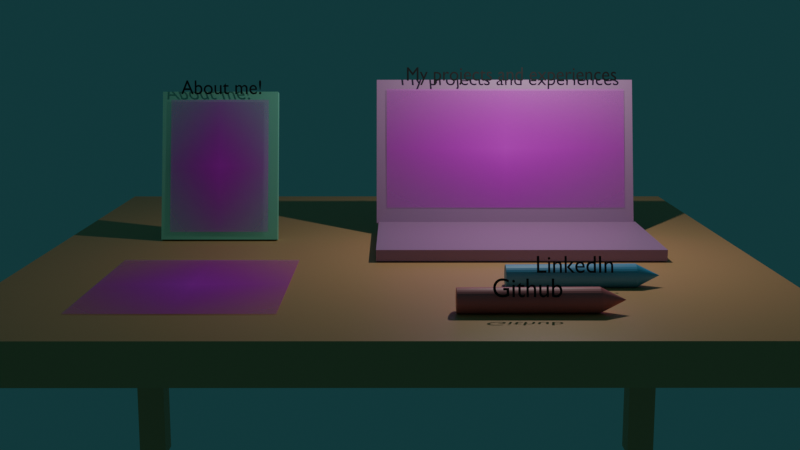 # Source: untitled.blend  (saved by Blender 4.2.66; exported with 4.5.12 LTS)
import bpy
from mathutils import Matrix  # noqa: F401  (used for matrix-valued properties, if any)

bpy.ops.wm.read_factory_settings(use_empty=True)
scene = bpy.context.scene
scene.name = 'Scene'

# ---- collections
col_collection = bpy.data.collections.new('Collection'); scene.collection.children.link(col_collection)

# ---- images (referenced by path relative to the original .blend; pixels are not part of the script)
import os
ASSET_DIR = os.environ.get("B2B_ASSET_DIR", "")  # directory of the original .blend (textures are referenced by path, not embedded)
HERE = os.path.dirname(os.path.abspath(__file__))  # packed textures are extracted next to this script under _unpacked/

def load_image(name, relpath, width, height, colorspace="sRGB"):
    """Load a texture the original file referenced (path relative to the .blend, or extracted next to this script)."""
    p = next((c for c in (os.path.join(HERE, relpath), os.path.join(ASSET_DIR, relpath)) if relpath and os.path.exists(c)), "")
    if p:
        img = bpy.data.images.load(p, check_existing=True)
        img.name = name
    else:  # same state as the original file: an image datablock whose file is absent (Cycles renders it pink)
        img = bpy.data.images.new(name, width, height)
        img.source = "FILE"
        img.filepath = "//" + (relpath or name)
    img.colorspace_settings.name = colorspace
    return img
img_profilepicture_jpg = load_image('profilePicture.jpg', 'profilePicture.jpg', 1024, 1024, 'sRGB')
img_emily_qin_microsoft_png = load_image('Emily_Qin_Microsoft.png', 'Emily_Qin_Microsoft.png', 1024, 1024, 'sRGB')
img_projectsss_png = load_image('projectsSS.png', 'projectsSS.png', 1024, 1024, 'sRGB')

# ---- materials (node trees are filled in below, after node groups)
mat_material = bpy.data.materials.new('Material')
mat_material.alpha_threshold = 0.0
mat_material.use_transparent_shadow = False
mat_material.roughness = 0.5
mat_material.line_color = (0.0, 0.0, 0.0, 1.0)
mat_material_008 = bpy.data.materials.new('Material.008')
mat_material_010 = bpy.data.materials.new('Material.010')
mat_material_011 = bpy.data.materials.new('Material.011')
mat_material_009 = bpy.data.materials.new('Material.009')
mat_material_012 = bpy.data.materials.new('Material.012')
mat_material_001 = bpy.data.materials.new('Material.001')
mat_material_003 = bpy.data.materials.new('Material.003')
mat_material_006 = bpy.data.materials.new('Material.006')
mat_material_007 = bpy.data.materials.new('Material.007')
mat_material_002 = bpy.data.materials.new('Material.002')
mat_material_004 = bpy.data.materials.new('Material.004')
mat_material_005 = bpy.data.materials.new('Material.005')
mat_material_013 = bpy.data.materials.new('Material.013')
mat_material_014 = bpy.data.materials.new('Material.014')
mat_profilepicture = bpy.data.materials.new('profilePicture')
mat_emily_qin_microsoft = bpy.data.materials.new('Emily_Qin_Microsoft')
mat_projectsss = bpy.data.materials.new('projectsSS')
mat_material_015 = bpy.data.materials.new('Material.015')

# ---- material node trees
mat_material.use_nodes = True; mat_material.node_tree.nodes.clear()
_N = mat_material.node_tree.nodes; _L = mat_material.node_tree.links
n0 = _N.new('ShaderNodeOutputMaterial'); n0.name = 'Material Output'; n0.location = (300, 300)
n1 = _N.new('ShaderNodeBsdfPrincipled'); n1.name = 'Principled BSDF'; n1.location = (10, 300)
n1.inputs[0].default_value = (0.7991, 0.4397, 0.2016, 1.0)
n1.inputs[3].default_value = 1.45
_L.new(n1.outputs[0], n0.inputs[0])
n0.is_active_output = True
mat_material_008.use_nodes = True; mat_material_008.node_tree.nodes.clear()
_N = mat_material_008.node_tree.nodes; _L = mat_material_008.node_tree.links
n0 = _N.new('ShaderNodeBsdfPrincipled'); n0.name = 'Principled BSDF'; n0.location = (10, 300)
n0.inputs[0].default_value = (0.7991, 0.4397, 0.2016, 1.0)
n1 = _N.new('ShaderNodeOutputMaterial'); n1.name = 'Material Output'; n1.location = (300, 300)
_L.new(n0.outputs[0], n1.inputs[0])
n1.is_active_output = True
mat_material_010.use_nodes = True; mat_material_010.node_tree.nodes.clear()
_N = mat_material_010.node_tree.nodes; _L = mat_material_010.node_tree.links
n0 = _N.new('ShaderNodeBsdfPrincipled'); n0.name = 'Principled BSDF'; n0.location = (10, 300)
n0.inputs[0].default_value = (0.7991, 0.4397, 0.2016, 1.0)
n1 = _N.new('ShaderNodeOutputMaterial'); n1.name = 'Material Output'; n1.location = (300, 300)
_L.new(n0.outputs[0], n1.inputs[0])
n1.is_active_output = True
mat_material_011.use_nodes = True; mat_material_011.node_tree.nodes.clear()
_N = mat_material_011.node_tree.nodes; _L = mat_material_011.node_tree.links
n0 = _N.new('ShaderNodeBsdfPrincipled'); n0.name = 'Principled BSDF'; n0.location = (10, 300)
n0.inputs[0].default_value = (0.7991, 0.4397, 0.2016, 1.0)
n1 = _N.new('ShaderNodeOutputMaterial'); n1.name = 'Material Output'; n1.location = (300, 300)
_L.new(n0.outputs[0], n1.inputs[0])
n1.is_active_output = True
mat_material_009.use_nodes = True; mat_material_009.node_tree.nodes.clear()
_N = mat_material_009.node_tree.nodes; _L = mat_material_009.node_tree.links
n0 = _N.new('ShaderNodeBsdfPrincipled'); n0.name = 'Principled BSDF'; n0.location = (10, 300)
n0.inputs[0].default_value = (0.7991, 0.4397, 0.2016, 1.0)
n1 = _N.new('ShaderNodeOutputMaterial'); n1.name = 'Material Output'; n1.location = (300, 300)
_L.new(n0.outputs[0], n1.inputs[0])
n1.is_active_output = True
mat_material_012.use_nodes = True; mat_material_012.node_tree.nodes.clear()
_N = mat_material_012.node_tree.nodes; _L = mat_material_012.node_tree.links
n0 = _N.new('ShaderNodeBsdfPrincipled'); n0.name = 'Principled BSDF'; n0.location = (10, 300)
n0.inputs[0].default_value = (0.7991, 0.4397, 0.2016, 1.0)
n1 = _N.new('ShaderNodeOutputMaterial'); n1.name = 'Material Output'; n1.location = (300, 300)
_L.new(n0.outputs[0], n1.inputs[0])
n1.is_active_output = True
mat_material_001.use_nodes = True; mat_material_001.node_tree.nodes.clear()
_N = mat_material_001.node_tree.nodes; _L = mat_material_001.node_tree.links
n0 = _N.new('ShaderNodeBsdfPrincipled'); n0.name = 'Principled BSDF'; n0.location = (10, 300)
n0.inputs[0].default_value = (0.552, 0.2831, 0.5089, 1.0)
n1 = _N.new('ShaderNodeOutputMaterial'); n1.name = 'Material Output'; n1.location = (300, 300)
_L.new(n0.outputs[0], n1.inputs[0])
n1.is_active_output = True
mat_material_003.use_nodes = True; mat_material_003.node_tree.nodes.clear()
_N = mat_material_003.node_tree.nodes; _L = mat_material_003.node_tree.links
n0 = _N.new('ShaderNodeBsdfPrincipled'); n0.name = 'Principled BSDF'; n0.location = (10, 300)
n0.inputs[0].default_value = (0.2891, 0.7993, 0.5614, 1.0)
n1 = _N.new('ShaderNodeOutputMaterial'); n1.name = 'Material Output'; n1.location = (300, 300)
_L.new(n0.outputs[0], n1.inputs[0])
n1.is_active_output = True
mat_material_006.use_nodes = True; mat_material_006.node_tree.nodes.clear()
_N = mat_material_006.node_tree.nodes; _L = mat_material_006.node_tree.links
n0 = _N.new('ShaderNodeBsdfPrincipled'); n0.name = 'Principled BSDF'; n0.location = (10, 300)
n0.inputs[0].default_value = (0.1484, 0.484, 0.8001, 1.0)
n1 = _N.new('ShaderNodeOutputMaterial'); n1.name = 'Material Output'; n1.location = (300, 300)
_L.new(n0.outputs[0], n1.inputs[0])
n1.is_active_output = True
mat_material_007.use_nodes = True; mat_material_007.node_tree.nodes.clear()
_N = mat_material_007.node_tree.nodes; _L = mat_material_007.node_tree.links
n0 = _N.new('ShaderNodeBsdfPrincipled'); n0.name = 'Principled BSDF'; n0.location = (10, 300)
n0.inputs[0].default_value = (0.8115, 0.1973, 0.2152, 1.0)
n1 = _N.new('ShaderNodeOutputMaterial'); n1.name = 'Material Output'; n1.location = (300, 300)
_L.new(n0.outputs[0], n1.inputs[0])
n1.is_active_output = True
mat_material_002.use_nodes = True; mat_material_002.node_tree.nodes.clear()
_N = mat_material_002.node_tree.nodes; _L = mat_material_002.node_tree.links
n0 = _N.new('ShaderNodeBsdfPrincipled'); n0.name = 'Principled BSDF'; n0.location = (10, 300)
n0.inputs[0].default_value = (0.2984, 0.2984, 0.2984, 1.0)
n1 = _N.new('ShaderNodeOutputMaterial'); n1.name = 'Material Output'; n1.location = (300, 300)
_L.new(n0.outputs[0], n1.inputs[0])
n1.is_active_output = True
mat_material_004.use_nodes = True; mat_material_004.node_tree.nodes.clear()
_N = mat_material_004.node_tree.nodes; _L = mat_material_004.node_tree.links
n0 = _N.new('ShaderNodeBsdfPrincipled'); n0.name = 'Principled BSDF'; n0.location = (10, 300)
n0.inputs[0].default_value = (0.002611, 0.002857, 0.002826, 1.0)
n1 = _N.new('ShaderNodeOutputMaterial'); n1.name = 'Material Output'; n1.location = (300, 300)
_L.new(n0.outputs[0], n1.inputs[0])
n1.is_active_output = True
mat_material_005.use_nodes = True; mat_material_005.node_tree.nodes.clear()
_N = mat_material_005.node_tree.nodes; _L = mat_material_005.node_tree.links
n0 = _N.new('ShaderNodeBsdfPrincipled'); n0.name = 'Principled BSDF'; n0.location = (10, 300)
n0.inputs[0].default_value = (0.001048, 0.001073, 0.001098, 1.0)
n1 = _N.new('ShaderNodeOutputMaterial'); n1.name = 'Material Output'; n1.location = (300, 300)
_L.new(n0.outputs[0], n1.inputs[0])
n1.is_active_output = True
mat_material_013.use_nodes = True; mat_material_013.node_tree.nodes.clear()
_N = mat_material_013.node_tree.nodes; _L = mat_material_013.node_tree.links
n0 = _N.new('ShaderNodeBsdfPrincipled'); n0.name = 'Principled BSDF'; n0.location = (10, 300)
n0.inputs[0].default_value = (0.006098, 0.006098, 0.006098, 1.0)
n1 = _N.new('ShaderNodeOutputMaterial'); n1.name = 'Material Output'; n1.location = (300, 300)
_L.new(n0.outputs[0], n1.inputs[0])
n1.is_active_output = True
mat_material_014.use_nodes = True; mat_material_014.node_tree.nodes.clear()
_N = mat_material_014.node_tree.nodes; _L = mat_material_014.node_tree.links
n0 = _N.new('ShaderNodeBsdfPrincipled'); n0.name = 'Principled BSDF'; n0.location = (10, 300)
n0.inputs[0].default_value = (0.001965, 0.001931, 0.001978, 1.0)
n1 = _N.new('ShaderNodeOutputMaterial'); n1.name = 'Material Output'; n1.location = (300, 300)
_L.new(n0.outputs[0], n1.inputs[0])
n1.is_active_output = True
mat_profilepicture.use_nodes = True; mat_profilepicture.node_tree.nodes.clear()
_N = mat_profilepicture.node_tree.nodes; _L = mat_profilepicture.node_tree.links
n0 = _N.new('ShaderNodeOutputMaterial'); n0.name = 'Material Output'; n0.location = (300, 300)
n1 = _N.new('ShaderNodeTexImage'); n1.name = 'Image Texture'; n1.location = (-200, 300)
n1.image = img_profilepicture_jpg
n1.extension = 'CLIP'
n2 = _N.new('ShaderNodeBsdfPrincipled'); n2.name = 'Principled BSDF'; n2.location = (0, 300)
_L.new(n1.outputs[0], n2.inputs[0])
_L.new(n1.outputs[1], n2.inputs[4])
_L.new(n2.outputs[0], n0.inputs[0])
n0.is_active_output = True
mat_emily_qin_microsoft.use_nodes = True; mat_emily_qin_microsoft.node_tree.nodes.clear()
_N = mat_emily_qin_microsoft.node_tree.nodes; _L = mat_emily_qin_microsoft.node_tree.links
n0 = _N.new('ShaderNodeOutputMaterial'); n0.name = 'Material Output'; n0.location = (300, 300)
n1 = _N.new('ShaderNodeTexImage'); n1.name = 'Image Texture'; n1.location = (-200, 300)
n1.image = img_emily_qin_microsoft_png
n1.extension = 'CLIP'
n2 = _N.new('ShaderNodeBsdfPrincipled'); n2.name = 'Principled BSDF'; n2.location = (0, 300)
_L.new(n1.outputs[0], n2.inputs[0])
_L.new(n1.outputs[1], n2.inputs[4])
_L.new(n2.outputs[0], n0.inputs[0])
n0.is_active_output = True
mat_projectsss.use_nodes = True; mat_projectsss.node_tree.nodes.clear()
_N = mat_projectsss.node_tree.nodes; _L = mat_projectsss.node_tree.links
n0 = _N.new('ShaderNodeOutputMaterial'); n0.name = 'Material Output'; n0.location = (300, 300)
n1 = _N.new('ShaderNodeTexImage'); n1.name = 'Image Texture'; n1.location = (-200, 300)
n1.image = img_projectsss_png
n1.extension = 'CLIP'
n2 = _N.new('ShaderNodeBsdfPrincipled'); n2.name = 'Principled BSDF'; n2.location = (0, 300)
_L.new(n1.outputs[0], n2.inputs[0])
_L.new(n1.outputs[1], n2.inputs[4])
_L.new(n2.outputs[0], n0.inputs[0])
n0.is_active_output = True
mat_material_015.use_nodes = True; mat_material_015.node_tree.nodes.clear()
_N = mat_material_015.node_tree.nodes; _L = mat_material_015.node_tree.links
n0 = _N.new('ShaderNodeBsdfPrincipled'); n0.name = 'Principled BSDF'; n0.location = (10, 300)
n0.inputs[0].default_value = (0.5755, 0.06266, 0.7335, 1.0)
n1 = _N.new('ShaderNodeOutputMaterial'); n1.name = 'Material Output'; n1.location = (300, 300)
_L.new(n0.outputs[0], n1.inputs[0])
n1.is_active_output = True

# ---- world
world_world = bpy.data.worlds.new('World'); scene.world = world_world
world_world.use_nodes = True; world_world.node_tree.nodes.clear()
_N = world_world.node_tree.nodes; _L = world_world.node_tree.links
n0 = _N.new('ShaderNodeOutputWorld'); n0.name = 'World Output'; n0.location = (300, 300)
n1 = _N.new('ShaderNodeBackground'); n1.name = 'Background'; n1.location = (10, 300)
n1.inputs[0].default_value = (0.01012, 0.04768, 0.05088, 1.0)
_L.new(n1.outputs[0], n0.inputs[0])
n0.is_active_output = True
world_world.color = (0.05088, 0.05088, 0.05088)
world_world.sun_shadow_jitter_overblur = 0.0

# ---- cameras
cam_camera = bpy.data.cameras.new('Camera')
cam_camera.clip_end = 100.0
cam_camera.ortho_scale = 7.314
cam_camera_001 = bpy.data.cameras.new('Camera.001')
cam_camera_001.lens = 1.0

# ---- lights
light_light = bpy.data.lights.new('Light', 'POINT')
light_light.energy = 1000.0
light_light.shadow_soft_size = 0.1

# ---- meshes
me_cube = bpy.data.meshes.new('Cube')
me_cube.from_pydata([(1.0, 1.0, 1.0), (1.0, 1.0, -1.0), (1.0, -1.0, 1.0), (1.0, -1.0, -1.0), (-1.0, 1.0, 1.0), (-1.0, 1.0, -1.0), (-1.0, -1.0, 1.0), (-1.0, -1.0, -1.0)], [], [(0, 4, 6, 2), (3, 2, 6, 7), (7, 6, 4, 5), (5, 1, 3, 7), (1, 0, 2, 3), (5, 4, 0, 1)])
_uv = me_cube.uv_layers.new(name='UVMap')
_uv.uv.foreach_set('vector', [0.625, 0.5, 0.875, 0.5, 0.875, 0.75, 0.625, 0.75, 0.375, 0.75, 0.625, 0.75, 0.625, 1.0, 0.375, 1.0, 0.375, 0.0, 0.625, 0.0, 0.625, 0.25, 0.375, 0.25, 0.125, 0.5, 0.375, 0.5, 0.375, 0.75, 0.125, 0.75, 0.375, 0.5, 0.625, 0.5, 0.625, 0.75, 0.375, 0.75, 0.375, 0.25, 0.625, 0.25, 0.625, 0.5, 0.375, 0.5])
me_cube.materials.append(mat_material)
me_cube.materials.append(mat_material_008)
me_cube.use_mirror_vertex_groups = False
me_cube.update()
me_cube_001 = bpy.data.meshes.new('Cube.001')
me_cube_001.from_pydata([(-1.0, -1.0, -1.0), (-1.0, -1.0, 1.0), (-1.0, 1.0, -1.0), (-1.0, 1.0, 1.0), (1.0, -1.0, -1.0), (1.0, -1.0, 1.0), (1.0, 1.0, -1.0), (1.0, 1.0, 1.0)], [], [(0, 1, 3, 2), (2, 3, 7, 6), (6, 7, 5, 4), (4, 5, 1, 0), (2, 6, 4, 0), (7, 3, 1, 5)])
_uv = me_cube_001.uv_layers.new(name='UVMap')
_uv.uv.foreach_set('vector', [0.375, 0.0, 0.625, 0.0, 0.625, 0.25, 0.375, 0.25, 0.375, 0.25, 0.625, 0.25, 0.625, 0.5, 0.375, 0.5, 0.375, 0.5, 0.625, 0.5, 0.625, 0.75, 0.375, 0.75, 0.375, 0.75, 0.625, 0.75, 0.625, 1.0, 0.375, 1.0, 0.125, 0.5, 0.375, 0.5, 0.375, 0.75, 0.125, 0.75, 0.625, 0.5, 0.875, 0.5, 0.875, 0.75, 0.625, 0.75])
me_cube_001.materials.append(mat_material_010)
me_cube_001.update()
me_cube_002 = bpy.data.meshes.new('Cube.002')
me_cube_002.from_pydata([(-1.0, -1.0, -1.0), (-1.0, -1.0, 1.0), (-1.0, 1.0, -1.0), (-1.0, 1.0, 1.0), (1.0, -1.0, -1.0), (1.0, -1.0, 1.0), (1.0, 1.0, -1.0), (1.0, 1.0, 1.0)], [], [(0, 1, 3, 2), (2, 3, 7, 6), (6, 7, 5, 4), (4, 5, 1, 0), (2, 6, 4, 0), (7, 3, 1, 5)])
_uv = me_cube_002.uv_layers.new(name='UVMap')
_uv.uv.foreach_set('vector', [0.375, 0.0, 0.625, 0.0, 0.625, 0.25, 0.375, 0.25, 0.375, 0.25, 0.625, 0.25, 0.625, 0.5, 0.375, 0.5, 0.375, 0.5, 0.625, 0.5, 0.625, 0.75, 0.375, 0.75, 0.375, 0.75, 0.625, 0.75, 0.625, 1.0, 0.375, 1.0, 0.125, 0.5, 0.375, 0.5, 0.375, 0.75, 0.125, 0.75, 0.625, 0.5, 0.875, 0.5, 0.875, 0.75, 0.625, 0.75])
me_cube_002.materials.append(mat_material_011)
me_cube_002.update()
me_cube_003 = bpy.data.meshes.new('Cube.003')
me_cube_003.from_pydata([(-1.0, -1.0, -1.0), (-1.0, -1.0, 1.0), (-1.0, 1.0, -1.0), (-1.0, 1.0, 1.0), (1.0, -1.0, -1.0), (1.0, -1.0, 1.0), (1.0, 1.0, -1.0), (1.0, 1.0, 1.0)], [], [(0, 1, 3, 2), (2, 3, 7, 6), (6, 7, 5, 4), (4, 5, 1, 0), (2, 6, 4, 0), (7, 3, 1, 5)])
_uv = me_cube_003.uv_layers.new(name='UVMap')
_uv.uv.foreach_set('vector', [0.375, 0.0, 0.625, 0.0, 0.625, 0.25, 0.375, 0.25, 0.375, 0.25, 0.625, 0.25, 0.625, 0.5, 0.375, 0.5, 0.375, 0.5, 0.625, 0.5, 0.625, 0.75, 0.375, 0.75, 0.375, 0.75, 0.625, 0.75, 0.625, 1.0, 0.375, 1.0, 0.125, 0.5, 0.375, 0.5, 0.375, 0.75, 0.125, 0.75, 0.625, 0.5, 0.875, 0.5, 0.875, 0.75, 0.625, 0.75])
me_cube_003.materials.append(mat_material_009)
me_cube_003.update()
me_cube_004 = bpy.data.meshes.new('Cube.004')
me_cube_004.from_pydata([(-1.0, -1.0, -1.0), (-1.0, -1.0, 1.0), (-1.0, 1.0, -1.0), (-1.0, 1.0, 1.0), (1.0, -1.0, -1.0), (1.0, -1.0, 1.0), (1.0, 1.0, -1.0), (1.0, 1.0, 1.0)], [], [(0, 1, 3, 2), (2, 3, 7, 6), (6, 7, 5, 4), (4, 5, 1, 0), (2, 6, 4, 0), (7, 3, 1, 5)])
_uv = me_cube_004.uv_layers.new(name='UVMap')
_uv.uv.foreach_set('vector', [0.375, 0.0, 0.625, 0.0, 0.625, 0.25, 0.375, 0.25, 0.375, 0.25, 0.625, 0.25, 0.625, 0.5, 0.375, 0.5, 0.375, 0.5, 0.625, 0.5, 0.625, 0.75, 0.375, 0.75, 0.375, 0.75, 0.625, 0.75, 0.625, 1.0, 0.375, 1.0, 0.125, 0.5, 0.375, 0.5, 0.375, 0.75, 0.125, 0.75, 0.625, 0.5, 0.875, 0.5, 0.875, 0.75, 0.625, 0.75])
me_cube_004.materials.append(mat_material_012)
me_cube_004.update()
me_cube_005 = bpy.data.meshes.new('Cube.005')
me_cube_005.from_pydata([], [], [])
_uv = me_cube_005.uv_layers.new(name='UVMap')
_uv.uv.foreach_set('vector', [])
me_cube_005.materials.append(mat_material_001)
me_cube_005.update()
me_cube_008 = bpy.data.meshes.new('Cube.008')
me_cube_008.from_pydata([(-1.0, -1.0, -1.0), (-1.0, -1.0, 1.0), (-1.0, 1.0, -1.0), (-1.0, 1.0, 1.0), (1.0, -1.0, -1.0), (1.0, -1.0, 1.0), (1.0, 1.0, -1.0), (1.0, 1.0, 1.0), (-0.1331, -8.158, -0.9116), (-0.1331, -0.9265, -0.1625), (-0.1331, -6.653, -0.9842), (-0.1331, 0.5783, -0.235), (0.0794, -8.158, -0.9116), (0.0794, -0.9265, -0.1625), (0.0794, -6.653, -0.9842), (0.0794, 0.5783, -0.235)], [], [(0, 1, 3, 2), (2, 3, 7, 6), (6, 7, 5, 4), (4, 5, 1, 0), (2, 6, 4, 0), (7, 3, 1, 5), (8, 9, 11, 10), (10, 11, 15, 14), (14, 15, 13, 12), (12, 13, 9, 8), (10, 14, 12, 8), (15, 11, 9, 13)])
_uv = me_cube_008.uv_layers.new(name='UVMap')
_uv.uv.foreach_set('vector', [0.375, 0.0, 0.625, 0.0, 0.625, 0.25, 0.375, 0.25, 0.375, 0.25, 0.625, 0.25, 0.625, 0.5, 0.375, 0.5, 0.375, 0.5, 0.625, 0.5, 0.625, 0.75, 0.375, 0.75, 0.375, 0.75, 0.625, 0.75, 0.625, 1.0, 0.375, 1.0, 0.125, 0.5, 0.375, 0.5, 0.375, 0.75, 0.125, 0.75, 0.625, 0.5, 0.875, 0.5, 0.875, 0.75, 0.625, 0.75, 0.375, 0.0, 0.625, 0.0, 0.625, 0.25, 0.375, 0.25, 0.375, 0.25, 0.625, 0.25, 0.625, 0.5, 0.375, 0.5, 0.375, 0.5, 0.625, 0.5, 0.625, 0.75, 0.375, 0.75, 0.375, 0.75, 0.625, 0.75, 0.625, 1.0, 0.375, 1.0, 0.125, 0.5, 0.375, 0.5, 0.375, 0.75, 0.125, 0.75, 0.625, 0.5, 0.875, 0.5, 0.875, 0.75, 0.625, 0.75])
me_cube_008.materials.append(mat_material_003)
me_cube_008.update()
me_cylinder = bpy.data.meshes.new('Cylinder')
me_cylinder.from_pydata([(0.0, 1.0, -1.0), (0.0, 1.0, 1.0), (0.1951, 0.9808, -1.0), (0.1951, 0.9808, 1.0), (0.3827, 0.9239, -1.0), (0.3827, 0.9239, 1.0), (0.5556, 0.8315, -1.0), (0.5556, 0.8315, 1.0), (0.7071, 0.7071, -1.0), (0.7071, 0.7071, 1.0), (0.8315, 0.5556, -1.0), (0.8315, 0.5556, 1.0), (0.9239, 0.3827, -1.0), (0.9239, 0.3827, 1.0), (0.9808, 0.1951, -1.0), (0.9808, 0.1951, 1.0), (1.0, 0.0, -1.0), (1.0, 0.0, 1.0), (0.9808, -0.1951, -1.0), (0.9808, -0.1951, 1.0), (0.9239, -0.3827, -1.0), (0.9239, -0.3827, 1.0), (0.8315, -0.5556, -1.0), (0.8315, -0.5556, 1.0), (0.7071, -0.7071, -1.0), (0.7071, -0.7071, 1.0), (0.5556, -0.8315, -1.0), (0.5556, -0.8315, 1.0), (0.3827, -0.9239, -1.0), (0.3827, -0.9239, 1.0), (0.1951, -0.9808, -1.0), (0.1951, -0.9808, 1.0), (0.0, -1.0, -1.0), (0.0, -1.0, 1.0), (-0.1951, -0.9808, -1.0), (-0.1951, -0.9808, 1.0), (-0.3827, -0.9239, -1.0), (-0.3827, -0.9239, 1.0), (-0.5556, -0.8315, -1.0), (-0.5556, -0.8315, 1.0), (-0.7071, -0.7071, -1.0), (-0.7071, -0.7071, 1.0), (-0.8315, -0.5556, -1.0), (-0.8315, -0.5556, 1.0), (-0.9239, -0.3827, -1.0), (-0.9239, -0.3827, 1.0), (-0.9808, -0.1951, -1.0), (-0.9808, -0.1951, 1.0), (-1.0, 0.0, -1.0), (-1.0, 0.0, 1.0), (-0.9808, 0.1951, -1.0), (-0.9808, 0.1951, 1.0), (-0.9239, 0.3827, -1.0), (-0.9239, 0.3827, 1.0), (-0.8315, 0.5556, -1.0), (-0.8315, 0.5556, 1.0), (-0.7071, 0.7071, -1.0), (-0.7071, 0.7071, 1.0), (-0.5556, 0.8315, -1.0), (-0.5556, 0.8315, 1.0), (-0.3827, 0.9239, -1.0), (-0.3827, 0.9239, 1.0), (-0.1951, 0.9808, -1.0), (-0.1951, 0.9808, 1.0), (0.0007156, 1.0, 0.9985), (0.1958, 0.9808, 0.9985), (0.3834, 0.9239, 0.9985), (0.5563, 0.8315, 0.9985), (0.7078, 0.7071, 0.9985), (0.8322, 0.5556, 0.9985), (0.9246, 0.3827, 0.9985), (0.9815, 0.1951, 0.9985), (1.001, 0.0, 0.9985), (0.9815, -0.1951, 0.9985), (0.9246, -0.3827, 0.9985), (0.8322, -0.5556, 0.9985), (0.7078, -0.7071, 0.9985), (0.5563, -0.8315, 0.9985), (0.3834, -0.9239, 0.9985), (0.1958, -0.9808, 0.9985), (0.0007156, -1.0, 0.9985), (-0.1944, -0.9808, 0.9985), (-0.382, -0.9239, 0.9985), (-0.5549, -0.8315, 0.9985), (-0.7064, -0.7071, 0.9985), (-0.8308, -0.5556, 0.9985), (-0.9232, -0.3827, 0.9985), (-0.9801, -0.1951, 0.9985), (-0.9993, 0.0, 0.9985), (-0.9801, 0.1951, 0.9985), (-0.9232, 0.3827, 0.9985), (-0.8308, 0.5556, 0.9985), (-0.7064, 0.7071, 0.9985), (-0.5549, 0.8315, 0.9985), (-0.382, 0.9239, 0.9985), (-0.1944, 0.9808, 0.9985), (0.0007156, 0.0, 1.37)], [], [(0, 1, 3, 2), (2, 3, 5, 4), (4, 5, 7, 6), (6, 7, 9, 8), (8, 9, 11, 10), (10, 11, 13, 12), (12, 13, 15, 14), (14, 15, 17, 16), (16, 17, 19, 18), (18, 19, 21, 20), (20, 21, 23, 22), (22, 23, 25, 24), (24, 25, 27, 26), (26, 27, 29, 28), (28, 29, 31, 30), (30, 31, 33, 32), (32, 33, 35, 34), (34, 35, 37, 36), (36, 37, 39, 38), (38, 39, 41, 40), (40, 41, 43, 42), (42, 43, 45, 44), (44, 45, 47, 46), (46, 47, 49, 48), (48, 49, 51, 50), (50, 51, 53, 52), (52, 53, 55, 54), (54, 55, 57, 56), (56, 57, 59, 58), (58, 59, 61, 60), (3, 1, 63, 61, 59, 57, 55, 53, 51, 49, 47, 45, 43, 41, 39, 37, 35, 33, 31, 29, 27, 25, 23, 21, 19, 17, 15, 13, 11, 9, 7, 5), (60, 61, 63, 62), (62, 63, 1, 0), (0, 2, 4, 6, 8, 10, 12, 14, 16, 18, 20, 22, 24, 26, 28, 30, 32, 34, 36, 38, 40, 42, 44, 46, 48, 50, 52, 54, 56, 58, 60, 62), (64, 96, 65), (65, 96, 66), (66, 96, 67), (67, 96, 68), (68, 96, 69), (69, 96, 70), (70, 96, 71), (71, 96, 72), (72, 96, 73), (73, 96, 74), (74, 96, 75), (75, 96, 76), (76, 96, 77), (77, 96, 78), (78, 96, 79), (79, 96, 80), (80, 96, 81), (81, 96, 82), (82, 96, 83), (83, 96, 84), (84, 96, 85), (85, 96, 86), (86, 96, 87), (87, 96, 88), (88, 96, 89), (89, 96, 90), (90, 96, 91), (91, 96, 92), (92, 96, 93), (93, 96, 94), (64, 65, 66, 67, 68, 69, 70, 71, 72, 73, 74, 75, 76, 77, 78, 79, 80, 81, 82, 83, 84, 85, 86, 87, 88, 89, 90, 91, 92, 93, 94, 95), (94, 96, 95), (95, 96, 64)])
_uv = me_cylinder.uv_layers.new(name='UVMap')
_uv.uv.foreach_set('vector', [1.0, 0.5, 1.0, 1.0, 0.9688, 1.0, 0.9688, 0.5, 0.9688, 0.5, 0.9688, 1.0, 0.9375, 1.0, 0.9375, 0.5, 0.9375, 0.5, 0.9375, 1.0, 0.9062, 1.0, 0.9062, 0.5, 0.9062, 0.5, 0.9062, 1.0, 0.875, 1.0, 0.875, 0.5, 0.875, 0.5, 0.875, 1.0, 0.8438, 1.0, 0.8438, 0.5, 0.8438, 0.5, 0.8438, 1.0, 0.8125, 1.0, 0.8125, 0.5, 0.8125, 0.5, 0.8125, 1.0, 0.7812, 1.0, 0.7812, 0.5, 0.7812, 0.5, 0.7812, 1.0, 0.75, 1.0, 0.75, 0.5, 0.75, 0.5, 0.75, 1.0, 0.7188, 1.0, 0.7188, 0.5, 0.7188, 0.5, 0.7188, 1.0, 0.6875, 1.0, 0.6875, 0.5, 0.6875, 0.5, 0.6875, 1.0, 0.6562, 1.0, 0.6562, 0.5, 0.6562, 0.5, 0.6562, 1.0, 0.625, 1.0, 0.625, 0.5, 0.625, 0.5, 0.625, 1.0, 0.5938, 1.0, 0.5938, 0.5, 0.5938, 0.5, 0.5938, 1.0, 0.5625, 1.0, 0.5625, 0.5, 0.5625, 0.5, 0.5625, 1.0, 0.5312, 1.0, 0.5312, 0.5, 0.5312, 0.5, 0.5312, 1.0, 0.5, 1.0, 0.5, 0.5, 0.5, 0.5, 0.5, 1.0, 0.4688, 1.0, 0.4688, 0.5, 0.4688, 0.5, 0.4688, 1.0, 0.4375, 1.0, 0.4375, 0.5, 0.4375, 0.5, 0.4375, 1.0, 0.4062, 1.0, 0.4062, 0.5, 0.4062, 0.5, 0.4062, 1.0, 0.375, 1.0, 0.375, 0.5, 0.375, 0.5, 0.375, 1.0, 0.3438, 1.0, 0.3438, 0.5, 0.3438, 0.5, 0.3438, 1.0, 0.3125, 1.0, 0.3125, 0.5, 0.3125, 0.5, 0.3125, 1.0, 0.2812, 1.0, 0.2812, 0.5, 0.2812, 0.5, 0.2812, 1.0, 0.25, 1.0, 0.25, 0.5, 0.25, 0.5, 0.25, 1.0, 0.2188, 1.0, 0.2188, 0.5, 0.2188, 0.5, 0.2188, 1.0, 0.1875, 1.0, 0.1875, 0.5, 0.1875, 0.5, 0.1875, 1.0, 0.1562, 1.0, 0.1562, 0.5, 0.1562, 0.5, 0.1562, 1.0, 0.125, 1.0, 0.125, 0.5, 0.125, 0.5, 0.125, 1.0, 0.09375, 1.0, 0.09375, 0.5, 0.09375, 0.5, 0.09375, 1.0, 0.0625, 1.0, 0.0625, 0.5, 0.2968, 0.4854, 0.25, 0.49, 0.2032, 0.4854, 0.1582, 0.4717, 0.1167, 0.4496, 0.08029, 0.4197, 0.05045, 0.3833, 0.02827, 0.3418, 0.01461, 0.2968, 0.01, 0.25, 0.01461, 0.2032, 0.02827, 0.1582, 0.05045, 0.1167, 0.08029, 0.08029, 0.1167, 0.05045, 0.1582, 0.02827, 0.2032, 0.01461, 0.25, 0.01, 0.2968, 0.01461, 0.3418, 0.02827, 0.3833, 0.05045, 0.4197, 0.08029, 0.4496, 0.1167, 0.4717, 0.1582, 0.4854, 0.2032, 0.49, 0.25, 0.4854, 0.2968, 0.4717, 0.3418, 0.4496, 0.3833, 0.4197, 0.4197, 0.3833, 0.4496, 0.3418, 0.4717, 0.0625, 0.5, 0.0625, 1.0, 0.03125, 1.0, 0.03125, 0.5, 0.03125, 0.5, 0.03125, 1.0, 0.0, 1.0, 0.0, 0.5, 0.75, 0.49, 0.7968, 0.4854, 0.8418, 0.4717, 0.8833, 0.4496, 0.9197, 0.4197, 0.9496, 0.3833, 0.9717, 0.3418, 0.9854, 0.2968, 0.99, 0.25, 0.9854, 0.2032, 0.9717, 0.1582, 0.9496, 0.1167, 0.9197, 0.08029, 0.8833, 0.05045, 0.8418, 0.02827, 0.7968, 0.01461, 0.75, 0.01, 0.7032, 0.01461, 0.6582, 0.02827, 0.6167, 0.05045, 0.5803, 0.08029, 0.5504, 0.1167, 0.5283, 0.1582, 0.5146, 0.2032, 0.51, 0.25, 0.5146, 0.2968, 0.5283, 0.3418, 0.5504, 0.3833, 0.5803, 0.4197, 0.6167, 0.4496, 0.6582, 0.4717, 0.7032, 0.4854, 0.25, 0.49, 0.25, 0.25, 0.2968, 0.4854, 0.2968, 0.4854, 0.25, 0.25, 0.3418, 0.4717, 0.3418, 0.4717, 0.25, 0.25, 0.3833, 0.4496, 0.3833, 0.4496, 0.25, 0.25, 0.4197, 0.4197, 0.4197, 0.4197, 0.25, 0.25, 0.4496, 0.3833, 0.4496, 0.3833, 0.25, 0.25, 0.4717, 0.3418, 0.4717, 0.3418, 0.25, 0.25, 0.4854, 0.2968, 0.4854, 0.2968, 0.25, 0.25, 0.49, 0.25, 0.49, 0.25, 0.25, 0.25, 0.4854, 0.2032, 0.4854, 0.2032, 0.25, 0.25, 0.4717, 0.1582, 0.4717, 0.1582, 0.25, 0.25, 0.4496, 0.1167, 0.4496, 0.1167, 0.25, 0.25, 0.4197, 0.08029, 0.4197, 0.08029, 0.25, 0.25, 0.3833, 0.05045, 0.3833, 0.05045, 0.25, 0.25, 0.3418, 0.02827, 0.3418, 0.02827, 0.25, 0.25, 0.2968, 0.01461, 0.2968, 0.01461, 0.25, 0.25, 0.25, 0.01, 0.25, 0.01, 0.25, 0.25, 0.2032, 0.01461, 0.2032, 0.01461, 0.25, 0.25, 0.1582, 0.02827, 0.1582, 0.02827, 0.25, 0.25, 0.1167, 0.05045, 0.1167, 0.05045, 0.25, 0.25, 0.08029, 0.08029, 0.08029, 0.08029, 0.25, 0.25, 0.05045, 0.1167, 0.05045, 0.1167, 0.25, 0.25, 0.02827, 0.1582, 0.02827, 0.1582, 0.25, 0.25, 0.01461, 0.2032, 0.01461, 0.2032, 0.25, 0.25, 0.01, 0.25, 0.01, 0.25, 0.25, 0.25, 0.01461, 0.2968, 0.01461, 0.2968, 0.25, 0.25, 0.02827, 0.3418, 0.02827, 0.3418, 0.25, 0.25, 0.05045, 0.3833, 0.05045, 0.3833, 0.25, 0.25, 0.08029, 0.4197, 0.08029, 0.4197, 0.25, 0.25, 0.1167, 0.4496, 0.1167, 0.4496, 0.25, 0.25, 0.1582, 0.4717, 0.75, 0.49, 0.7968, 0.4854, 0.8418, 0.4717, 0.8833, 0.4496, 0.9197, 0.4197, 0.9496, 0.3833, 0.9717, 0.3418, 0.9854, 0.2968, 0.99, 0.25, 0.9854, 0.2032, 0.9717, 0.1582, 0.9496, 0.1167, 0.9197, 0.08029, 0.8833, 0.05045, 0.8418, 0.02827, 0.7968, 0.01461, 0.75, 0.01, 0.7032, 0.01461, 0.6582, 0.02827, 0.6167, 0.05045, 0.5803, 0.08029, 0.5504, 0.1167, 0.5283, 0.1582, 0.5146, 0.2032, 0.51, 0.25, 0.5146, 0.2968, 0.5283, 0.3418, 0.5504, 0.3833, 0.5803, 0.4197, 0.6167, 0.4496, 0.6582, 0.4717, 0.7032, 0.4854, 0.1582, 0.4717, 0.25, 0.25, 0.2032, 0.4854, 0.2032, 0.4854, 0.25, 0.25, 0.25, 0.49])
me_cylinder.materials.append(mat_material_006)
me_cylinder.update()
me_cylinder_001 = bpy.data.meshes.new('Cylinder.001')
me_cylinder_001.from_pydata([(0.0, 1.0, -1.0), (0.0, 1.0, 1.0), (0.1951, 0.9808, -1.0), (0.1951, 0.9808, 1.0), (0.3827, 0.9239, -1.0), (0.3827, 0.9239, 1.0), (0.5556, 0.8315, -1.0), (0.5556, 0.8315, 1.0), (0.7071, 0.7071, -1.0), (0.7071, 0.7071, 1.0), (0.8315, 0.5556, -1.0), (0.8315, 0.5556, 1.0), (0.9239, 0.3827, -1.0), (0.9239, 0.3827, 1.0), (0.9808, 0.1951, -1.0), (0.9808, 0.1951, 1.0), (1.0, 0.0, -1.0), (1.0, 0.0, 1.0), (0.9808, -0.1951, -1.0), (0.9808, -0.1951, 1.0), (0.9239, -0.3827, -1.0), (0.9239, -0.3827, 1.0), (0.8315, -0.5556, -1.0), (0.8315, -0.5556, 1.0), (0.7071, -0.7071, -1.0), (0.7071, -0.7071, 1.0), (0.5556, -0.8315, -1.0), (0.5556, -0.8315, 1.0), (0.3827, -0.9239, -1.0), (0.3827, -0.9239, 1.0), (0.1951, -0.9808, -1.0), (0.1951, -0.9808, 1.0), (0.0, -1.0, -1.0), (0.0, -1.0, 1.0), (-0.1951, -0.9808, -1.0), (-0.1951, -0.9808, 1.0), (-0.3827, -0.9239, -1.0), (-0.3827, -0.9239, 1.0), (-0.5556, -0.8315, -1.0), (-0.5556, -0.8315, 1.0), (-0.7071, -0.7071, -1.0), (-0.7071, -0.7071, 1.0), (-0.8315, -0.5556, -1.0), (-0.8315, -0.5556, 1.0), (-0.9239, -0.3827, -1.0), (-0.9239, -0.3827, 1.0), (-0.9808, -0.1951, -1.0), (-0.9808, -0.1951, 1.0), (-1.0, 0.0, -1.0), (-1.0, 0.0, 1.0), (-0.9808, 0.1951, -1.0), (-0.9808, 0.1951, 1.0), (-0.9239, 0.3827, -1.0), (-0.9239, 0.3827, 1.0), (-0.8315, 0.5556, -1.0), (-0.8315, 0.5556, 1.0), (-0.7071, 0.7071, -1.0), (-0.7071, 0.7071, 1.0), (-0.5556, 0.8315, -1.0), (-0.5556, 0.8315, 1.0), (-0.3827, 0.9239, -1.0), (-0.3827, 0.9239, 1.0), (-0.1951, 0.9808, -1.0), (-0.1951, 0.9808, 1.0), (0.00175, 1.0, 1.001), (0.1968, 0.9808, 1.001), (0.3844, 0.9239, 1.001), (0.5573, 0.8315, 1.001), (0.7089, 0.7071, 1.001), (0.8332, 0.5556, 1.001), (0.9256, 0.3827, 1.001), (0.9825, 0.1951, 1.001), (1.002, 0.0, 1.001), (0.9825, -0.1951, 1.001), (0.9256, -0.3827, 1.001), (0.8332, -0.5556, 1.001), (0.7089, -0.7071, 1.001), (0.5573, -0.8315, 1.001), (0.3844, -0.9239, 1.001), (0.1968, -0.9808, 1.001), (0.00175, -1.0, 1.001), (-0.1933, -0.9808, 1.001), (-0.3809, -0.9239, 1.001), (-0.5538, -0.8315, 1.001), (-0.7054, -0.7071, 1.001), (-0.8297, -0.5556, 1.001), (-0.9221, -0.3827, 1.001), (-0.979, -0.1951, 1.001), (-0.9982, 0.0, 1.001), (-0.979, 0.1951, 1.001), (-0.9221, 0.3827, 1.001), (-0.8297, 0.5556, 1.001), (-0.7054, 0.7071, 1.001), (-0.5538, 0.8315, 1.001), (-0.3809, 0.9239, 1.001), (-0.1933, 0.9808, 1.001), (0.00175, 0.0, 1.373)], [], [(0, 1, 3, 2), (2, 3, 5, 4), (4, 5, 7, 6), (6, 7, 9, 8), (8, 9, 11, 10), (10, 11, 13, 12), (12, 13, 15, 14), (14, 15, 17, 16), (16, 17, 19, 18), (18, 19, 21, 20), (20, 21, 23, 22), (22, 23, 25, 24), (24, 25, 27, 26), (26, 27, 29, 28), (28, 29, 31, 30), (30, 31, 33, 32), (32, 33, 35, 34), (34, 35, 37, 36), (36, 37, 39, 38), (38, 39, 41, 40), (40, 41, 43, 42), (42, 43, 45, 44), (44, 45, 47, 46), (46, 47, 49, 48), (48, 49, 51, 50), (50, 51, 53, 52), (52, 53, 55, 54), (54, 55, 57, 56), (56, 57, 59, 58), (58, 59, 61, 60), (3, 1, 63, 61, 59, 57, 55, 53, 51, 49, 47, 45, 43, 41, 39, 37, 35, 33, 31, 29, 27, 25, 23, 21, 19, 17, 15, 13, 11, 9, 7, 5), (60, 61, 63, 62), (62, 63, 1, 0), (0, 2, 4, 6, 8, 10, 12, 14, 16, 18, 20, 22, 24, 26, 28, 30, 32, 34, 36, 38, 40, 42, 44, 46, 48, 50, 52, 54, 56, 58, 60, 62), (64, 96, 65), (65, 96, 66), (66, 96, 67), (67, 96, 68), (68, 96, 69), (69, 96, 70), (70, 96, 71), (71, 96, 72), (72, 96, 73), (73, 96, 74), (74, 96, 75), (75, 96, 76), (76, 96, 77), (77, 96, 78), (78, 96, 79), (79, 96, 80), (80, 96, 81), (81, 96, 82), (82, 96, 83), (83, 96, 84), (84, 96, 85), (85, 96, 86), (86, 96, 87), (87, 96, 88), (88, 96, 89), (89, 96, 90), (90, 96, 91), (91, 96, 92), (92, 96, 93), (93, 96, 94), (64, 65, 66, 67, 68, 69, 70, 71, 72, 73, 74, 75, 76, 77, 78, 79, 80, 81, 82, 83, 84, 85, 86, 87, 88, 89, 90, 91, 92, 93, 94, 95), (94, 96, 95), (95, 96, 64)])
_uv = me_cylinder_001.uv_layers.new(name='UVMap')
_uv.uv.foreach_set('vector', [1.0, 0.5, 1.0, 1.0, 0.9688, 1.0, 0.9688, 0.5, 0.9688, 0.5, 0.9688, 1.0, 0.9375, 1.0, 0.9375, 0.5, 0.9375, 0.5, 0.9375, 1.0, 0.9062, 1.0, 0.9062, 0.5, 0.9062, 0.5, 0.9062, 1.0, 0.875, 1.0, 0.875, 0.5, 0.875, 0.5, 0.875, 1.0, 0.8438, 1.0, 0.8438, 0.5, 0.8438, 0.5, 0.8438, 1.0, 0.8125, 1.0, 0.8125, 0.5, 0.8125, 0.5, 0.8125, 1.0, 0.7812, 1.0, 0.7812, 0.5, 0.7812, 0.5, 0.7812, 1.0, 0.75, 1.0, 0.75, 0.5, 0.75, 0.5, 0.75, 1.0, 0.7188, 1.0, 0.7188, 0.5, 0.7188, 0.5, 0.7188, 1.0, 0.6875, 1.0, 0.6875, 0.5, 0.6875, 0.5, 0.6875, 1.0, 0.6562, 1.0, 0.6562, 0.5, 0.6562, 0.5, 0.6562, 1.0, 0.625, 1.0, 0.625, 0.5, 0.625, 0.5, 0.625, 1.0, 0.5938, 1.0, 0.5938, 0.5, 0.5938, 0.5, 0.5938, 1.0, 0.5625, 1.0, 0.5625, 0.5, 0.5625, 0.5, 0.5625, 1.0, 0.5312, 1.0, 0.5312, 0.5, 0.5312, 0.5, 0.5312, 1.0, 0.5, 1.0, 0.5, 0.5, 0.5, 0.5, 0.5, 1.0, 0.4688, 1.0, 0.4688, 0.5, 0.4688, 0.5, 0.4688, 1.0, 0.4375, 1.0, 0.4375, 0.5, 0.4375, 0.5, 0.4375, 1.0, 0.4062, 1.0, 0.4062, 0.5, 0.4062, 0.5, 0.4062, 1.0, 0.375, 1.0, 0.375, 0.5, 0.375, 0.5, 0.375, 1.0, 0.3438, 1.0, 0.3438, 0.5, 0.3438, 0.5, 0.3438, 1.0, 0.3125, 1.0, 0.3125, 0.5, 0.3125, 0.5, 0.3125, 1.0, 0.2812, 1.0, 0.2812, 0.5, 0.2812, 0.5, 0.2812, 1.0, 0.25, 1.0, 0.25, 0.5, 0.25, 0.5, 0.25, 1.0, 0.2188, 1.0, 0.2188, 0.5, 0.2188, 0.5, 0.2188, 1.0, 0.1875, 1.0, 0.1875, 0.5, 0.1875, 0.5, 0.1875, 1.0, 0.1562, 1.0, 0.1562, 0.5, 0.1562, 0.5, 0.1562, 1.0, 0.125, 1.0, 0.125, 0.5, 0.125, 0.5, 0.125, 1.0, 0.09375, 1.0, 0.09375, 0.5, 0.09375, 0.5, 0.09375, 1.0, 0.0625, 1.0, 0.0625, 0.5, 0.2968, 0.4854, 0.25, 0.49, 0.2032, 0.4854, 0.1582, 0.4717, 0.1167, 0.4496, 0.08029, 0.4197, 0.05045, 0.3833, 0.02827, 0.3418, 0.01461, 0.2968, 0.01, 0.25, 0.01461, 0.2032, 0.02827, 0.1582, 0.05045, 0.1167, 0.08029, 0.08029, 0.1167, 0.05045, 0.1582, 0.02827, 0.2032, 0.01461, 0.25, 0.01, 0.2968, 0.01461, 0.3418, 0.02827, 0.3833, 0.05045, 0.4197, 0.08029, 0.4496, 0.1167, 0.4717, 0.1582, 0.4854, 0.2032, 0.49, 0.25, 0.4854, 0.2968, 0.4717, 0.3418, 0.4496, 0.3833, 0.4197, 0.4197, 0.3833, 0.4496, 0.3418, 0.4717, 0.0625, 0.5, 0.0625, 1.0, 0.03125, 1.0, 0.03125, 0.5, 0.03125, 0.5, 0.03125, 1.0, 0.0, 1.0, 0.0, 0.5, 0.75, 0.49, 0.7968, 0.4854, 0.8418, 0.4717, 0.8833, 0.4496, 0.9197, 0.4197, 0.9496, 0.3833, 0.9717, 0.3418, 0.9854, 0.2968, 0.99, 0.25, 0.9854, 0.2032, 0.9717, 0.1582, 0.9496, 0.1167, 0.9197, 0.08029, 0.8833, 0.05045, 0.8418, 0.02827, 0.7968, 0.01461, 0.75, 0.01, 0.7032, 0.01461, 0.6582, 0.02827, 0.6167, 0.05045, 0.5803, 0.08029, 0.5504, 0.1167, 0.5283, 0.1582, 0.5146, 0.2032, 0.51, 0.25, 0.5146, 0.2968, 0.5283, 0.3418, 0.5504, 0.3833, 0.5803, 0.4197, 0.6167, 0.4496, 0.6582, 0.4717, 0.7032, 0.4854, 0.25, 0.49, 0.25, 0.25, 0.2968, 0.4854, 0.2968, 0.4854, 0.25, 0.25, 0.3418, 0.4717, 0.3418, 0.4717, 0.25, 0.25, 0.3833, 0.4496, 0.3833, 0.4496, 0.25, 0.25, 0.4197, 0.4197, 0.4197, 0.4197, 0.25, 0.25, 0.4496, 0.3833, 0.4496, 0.3833, 0.25, 0.25, 0.4717, 0.3418, 0.4717, 0.3418, 0.25, 0.25, 0.4854, 0.2968, 0.4854, 0.2968, 0.25, 0.25, 0.49, 0.25, 0.49, 0.25, 0.25, 0.25, 0.4854, 0.2032, 0.4854, 0.2032, 0.25, 0.25, 0.4717, 0.1582, 0.4717, 0.1582, 0.25, 0.25, 0.4496, 0.1167, 0.4496, 0.1167, 0.25, 0.25, 0.4197, 0.08029, 0.4197, 0.08029, 0.25, 0.25, 0.3833, 0.05045, 0.3833, 0.05045, 0.25, 0.25, 0.3418, 0.02827, 0.3418, 0.02827, 0.25, 0.25, 0.2968, 0.01461, 0.2968, 0.01461, 0.25, 0.25, 0.25, 0.01, 0.25, 0.01, 0.25, 0.25, 0.2032, 0.01461, 0.2032, 0.01461, 0.25, 0.25, 0.1582, 0.02827, 0.1582, 0.02827, 0.25, 0.25, 0.1167, 0.05045, 0.1167, 0.05045, 0.25, 0.25, 0.08029, 0.08029, 0.08029, 0.08029, 0.25, 0.25, 0.05045, 0.1167, 0.05045, 0.1167, 0.25, 0.25, 0.02827, 0.1582, 0.02827, 0.1582, 0.25, 0.25, 0.01461, 0.2032, 0.01461, 0.2032, 0.25, 0.25, 0.01, 0.25, 0.01, 0.25, 0.25, 0.25, 0.01461, 0.2968, 0.01461, 0.2968, 0.25, 0.25, 0.02827, 0.3418, 0.02827, 0.3418, 0.25, 0.25, 0.05045, 0.3833, 0.05045, 0.3833, 0.25, 0.25, 0.08029, 0.4197, 0.08029, 0.4197, 0.25, 0.25, 0.1167, 0.4496, 0.1167, 0.4496, 0.25, 0.25, 0.1582, 0.4717, 0.75, 0.49, 0.7968, 0.4854, 0.8418, 0.4717, 0.8833, 0.4496, 0.9197, 0.4197, 0.9496, 0.3833, 0.9717, 0.3418, 0.9854, 0.2968, 0.99, 0.25, 0.9854, 0.2032, 0.9717, 0.1582, 0.9496, 0.1167, 0.9197, 0.08029, 0.8833, 0.05045, 0.8418, 0.02827, 0.7968, 0.01461, 0.75, 0.01, 0.7032, 0.01461, 0.6582, 0.02827, 0.6167, 0.05045, 0.5803, 0.08029, 0.5504, 0.1167, 0.5283, 0.1582, 0.5146, 0.2032, 0.51, 0.25, 0.5146, 0.2968, 0.5283, 0.3418, 0.5504, 0.3833, 0.5803, 0.4197, 0.6167, 0.4496, 0.6582, 0.4717, 0.7032, 0.4854, 0.1582, 0.4717, 0.25, 0.25, 0.2032, 0.4854, 0.2032, 0.4854, 0.25, 0.25, 0.25, 0.49])
me_cylinder_001.materials.append(mat_material_007)
me_cylinder_001.update()
me_cube_006 = bpy.data.meshes.new('Cube.006')
me_cube_006.from_pydata([(-1.015, -0.5796, -0.9574), (-1.015, 26.91, -1.435), (-1.015, -1.057, -1.095), (-1.015, 26.43, -1.572), (0.9847, -0.5796, -0.9574), (0.9847, 26.91, -1.435), (0.9847, -1.057, -1.095), (0.9847, 26.43, -1.572)], [], [(0, 1, 3, 2), (2, 3, 7, 6), (6, 7, 5, 4), (4, 5, 1, 0), (2, 6, 4, 0), (7, 3, 1, 5)])
_uv = me_cube_006.uv_layers.new(name='UVMap')
_uv.uv.foreach_set('vector', [0.375, 0.0, 0.625, 0.0, 0.625, 0.25, 0.375, 0.25, 0.375, 0.25, 0.625, 0.25, 0.625, 0.5, 0.375, 0.5, 0.375, 0.5, 0.625, 0.5, 0.625, 0.75, 0.375, 0.75, 0.375, 0.75, 0.625, 0.75, 0.625, 1.0, 0.375, 1.0, 0.125, 0.5, 0.375, 0.5, 0.375, 0.75, 0.125, 0.75, 0.625, 0.5, 0.875, 0.5, 0.875, 0.75, 0.625, 0.75])
me_cube_006.materials.append(mat_material_001)
me_cube_006.materials.append(mat_material_002)
me_cube_006.update()
me_cube_007 = bpy.data.meshes.new('Cube.007')
me_cube_007.from_pydata([(-1.0, -1.0, -1.0), (-1.0, -1.0, 1.0), (-1.0, 1.0, -1.0), (-1.0, 1.0, 1.0), (1.0, -1.0, -1.0), (1.0, -1.0, 1.0), (1.0, 1.0, -1.0), (1.0, 1.0, 1.0)], [], [(0, 1, 3, 2), (2, 3, 7, 6), (6, 7, 5, 4), (4, 5, 1, 0), (2, 6, 4, 0), (7, 3, 1, 5)])
_uv = me_cube_007.uv_layers.new(name='UVMap')
_uv.uv.foreach_set('vector', [0.375, 0.0, 0.625, 0.0, 0.625, 0.25, 0.375, 0.25, 0.375, 0.25, 0.625, 0.25, 0.625, 0.5, 0.375, 0.5, 0.375, 0.5, 0.625, 0.5, 0.625, 0.75, 0.375, 0.75, 0.375, 0.75, 0.625, 0.75, 0.625, 1.0, 0.375, 1.0, 0.125, 0.5, 0.375, 0.5, 0.375, 0.75, 0.125, 0.75, 0.625, 0.5, 0.875, 0.5, 0.875, 0.75, 0.625, 0.75])
me_cube_007.materials.append(mat_material_001)
me_cube_007.update()
me_profilepicture = bpy.data.meshes.new('profilePicture')
me_profilepicture.from_pydata([(-0.6667, -0.5, 0.0), (0.6667, -0.5, 0.0), (-0.6667, 0.5, 0.0), (0.6667, 0.5, 0.0)], [], [(0, 1, 3, 2)])
_uv = me_profilepicture.uv_layers.new(name='UVMap')
_uv.uv.foreach_set('vector', [0.0, 0.0, 1.0, 0.0, 1.0, 1.0, 0.0, 1.0])
me_profilepicture.materials.append(mat_profilepicture)
me_profilepicture.update()
me_emily_qin_microsoft = bpy.data.meshes.new('Emily_Qin_Microsoft')
me_emily_qin_microsoft.from_pydata([(-0.3864, -0.5, 0.0), (0.3864, -0.5, 0.0), (-0.3864, 0.5, 0.0), (0.3864, 0.5, 0.0)], [], [(0, 1, 3, 2)])
_uv = me_emily_qin_microsoft.uv_layers.new(name='UVMap')
_uv.uv.foreach_set('vector', [0.0, 0.0, 1.0, 0.0, 1.0, 1.0, 0.0, 1.0])
me_emily_qin_microsoft.materials.append(mat_emily_qin_microsoft)
me_emily_qin_microsoft.update()
me_projectsss = bpy.data.meshes.new('projectsSS')
me_projectsss.from_pydata([(-0.9672, -0.5, 0.0), (0.9672, -0.5, 0.0), (-0.9672, 0.5, 0.0), (0.9672, 0.5, 0.0)], [], [(0, 1, 3, 2)])
_uv = me_projectsss.uv_layers.new(name='UVMap')
_uv.uv.foreach_set('vector', [0.0, 0.0, 1.0, 0.0, 1.0, 1.0, 0.0, 1.0])
me_projectsss.materials.append(mat_projectsss)
me_projectsss.update()

# ---- curves / text
txt_text = bpy.data.curves.new('Text', 'FONT')
txt_text.dimensions = '2D'
txt_text.body = 'LinkedIn'
txt_text.materials.append(mat_material_004)
txt_text_001 = bpy.data.curves.new('Text.001', 'FONT')
txt_text_001.dimensions = '2D'
txt_text_001.body = 'Github'
txt_text_001.materials.append(mat_material_005)
txt_text_002 = bpy.data.curves.new('Text.002', 'FONT')
txt_text_002.dimensions = '2D'
txt_text_002.body = 'About me!'
txt_text_002.materials.append(mat_material_013)
txt_text_003 = bpy.data.curves.new('Text.003', 'FONT')
txt_text_003.dimensions = '2D'
txt_text_003.body = 'My projects and experiences'
txt_text_003.materials.append(mat_material_014)
txt_text_004 = bpy.data.curves.new('Text.004', 'FONT')
txt_text_004.dimensions = '2D'
txt_text_004.body = "Welcome to Emily's Desk!\n"
txt_text_004.materials.append(mat_material_015)
txt_text_005 = bpy.data.curves.new('Text.005', 'FONT')
txt_text_005.dimensions = '2D'
txt_text_005.body = 'Please scroll to zoom in'
txt_text_005.materials.append(mat_material_015)

# ---- objects
ob_tabletop = bpy.data.objects.new('tabletop', me_cube)
ob_light = bpy.data.objects.new('Light', light_light)
ob_camera = bpy.data.objects.new('Camera', cam_camera)
ob_leg = bpy.data.objects.new('leg', me_cube_001)
ob_leg2 = bpy.data.objects.new('leg2', me_cube_002)
ob_leg3 = bpy.data.objects.new('leg3', me_cube_003)
ob_leg4 = bpy.data.objects.new('leg4', me_cube_004)
ob_laptop = bpy.data.objects.new('laptop', me_cube_005)
ob_photoframe = bpy.data.objects.new('photoframe', me_cube_008)
ob_pencil2 = bpy.data.objects.new('pencil2', me_cylinder)
ob_pencil1 = bpy.data.objects.new('pencil1', me_cylinder_001)
ob_laptop_001 = bpy.data.objects.new('laptop.001', me_cube_006)
ob_laptop_002 = bpy.data.objects.new('laptop.002', me_cube_007)
ob_linkedin = bpy.data.objects.new('linkedin', txt_text)
ob_github = bpy.data.objects.new('github', txt_text_001)
ob_aboutme = bpy.data.objects.new('aboutme', txt_text_002)
ob_projandexp = bpy.data.objects.new('projandexp', txt_text_003)
ob_camera_001 = bpy.data.objects.new('Camera.001', cam_camera_001)
ob_photoscreen = bpy.data.objects.new('photoscreen', me_profilepicture)
ob_resumescreen = bpy.data.objects.new('resumescreen', me_emily_qin_microsoft)
ob_laptopscreen = bpy.data.objects.new('laptopscreen', me_projectsss)
ob_text = bpy.data.objects.new('Text', txt_text_004)
ob_text_001 = bpy.data.objects.new('Text.001', txt_text_005)

# ---- transforms, parenting, visibility, modifiers, constraints
ob_tabletop.location = (-0.1147, 2.032, -3.006)
ob_tabletop.rotation_euler = (0.0, -0.0, 3.143)
ob_tabletop.scale = (10.0, 10.0, 0.5)
ob_tabletop.lock_rotations_4d = False
ob_tabletop.empty_display_type = 'ARROWS'
ob_tabletop.color = (0.4564, 0.227, 0.1651, 1.0)
ob_tabletop.lineart.crease_threshold = 0.0
ob_light.location = (4.076, 1.005, 5.904)
ob_light.rotation_euler = (0.6503, 0.05522, 1.866)
ob_light.lock_rotations_4d = False
ob_light.empty_display_type = 'ARROWS'
ob_light.color = (0.0, 0.0, 0.0, 0.0)
ob_light.lineart.crease_threshold = 0.0
ob_camera.location = (0.0, -30.0, 3.806)
ob_camera.rotation_euler = (1.396, 0.0, 0.0)
ob_camera.lock_rotations_4d = False
ob_camera.empty_display_type = 'ARROWS'
ob_camera.color = (0.0, 0.0, 0.0, 0.0)
ob_camera.display_type = 'WIRE'
ob_camera.lineart.crease_threshold = 0.0
ob_leg.location = (-9.49, -7.458, -7.529)
ob_leg.rotation_euler = (0.0, -0.0, 3.143)
ob_leg.scale = (0.5, 0.5, 5.0)
ob_leg.color = (0.4564, 0.227, 0.1651, 1.0)
ob_leg2.location = (-9.596, 11.46, -7.533)
ob_leg2.rotation_euler = (0.0, -0.0, 3.142)
ob_leg2.scale = (0.5, 0.5, 5.0)
ob_leg2.color = (0.4564, 0.227, 0.1651, 1.0)
ob_leg3.location = (9.345, -7.403, -7.512)
ob_leg3.rotation_euler = (0.0, -0.0, 3.143)
ob_leg3.scale = (0.5, 0.5, 5.0)
ob_leg3.color = (0.4564, 0.227, 0.1651, 1.0)
ob_leg4.location = (9.345, 11.54, -7.532)
ob_leg4.rotation_euler = (0.0, -0.0, 3.143)
ob_leg4.scale = (0.5, 0.5, 5.0)
ob_leg4.color = (0.4564, 0.227, 0.1651, 1.0)
ob_laptop.location = (-3.391, -2.711, 0.003787)
ob_laptop.rotation_euler = (0.2312, -0.0, 0.0)
ob_laptop.scale = (4.0, 0.159, 2.25)
ob_photoframe.location = (-5.452, 3.607, -0.303)
ob_photoframe.rotation_euler = (0.2312, -0.0, 3.143)
ob_photoframe.scale = (1.75, 0.159, 2.25)
ob_photoframe.color = (0.241, 1.0, 0.9754, 1.0)
ob_pencil2.location = (4.23, -3.046, -2.241)
ob_pencil2.rotation_euler = (0.0, -1.563, 3.143)
ob_pencil2.scale = (0.3, 0.3, 1.615)
ob_pencil2.color = (0.0, 0.1845, 0.4621, 1.0)
ob_pencil1.location = (2.882, -5.674, -2.21)
ob_pencil1.rotation_euler = (0.0, -1.566, 3.143)
ob_pencil1.scale = (0.3, 0.3, 1.615)
ob_pencil1.color = (0.4564, 0.15, 0.5841, 1.0)
ob_laptop_001.location = (3.273, 4.748, 0.003787)
ob_laptop_001.rotation_euler = (0.2312, -0.0, 3.143)
ob_laptop_001.scale = (4.0, 0.159, 2.25)
ob_laptop_001.color = (0.1333, 0.1333, 0.1333, 1.0)
ob_laptop_002.location = (3.273, 4.748, 0.003787)
ob_laptop_002.rotation_euler = (0.2312, -0.0, 3.143)
ob_laptop_002.scale = (4.0, 0.159, 2.25)
ob_laptop_002.color = (0.4836, 0.4103, 0.4443, 1.0)
ob_linkedin.location = (3.306, -3.474, -2.063)
ob_linkedin.rotation_euler = (1.306, 0.0002359, 6.285)
ob_linkedin.scale = (0.566, 0.6006, 0.9937)
ob_github.location = (2.037, -6.047, -2.046)
ob_github.rotation_euler = (1.312, 0.0002135, 6.285)
ob_github.scale = (0.566, 0.601, 0.994)
ob_aboutme.location = (-6.617, 3.793, 1.86)
ob_aboutme.rotation_euler = (1.466, -0.0, 6.285)
ob_aboutme.scale = (0.566, 0.601, 0.994)
ob_projandexp.location = (0.1747, 4.906, 2.214)
ob_projandexp.rotation_euler = (1.466, -0.0, 6.285)
ob_projandexp.scale = (0.566, 0.601, 0.994)
ob_camera_001.location = (3.254, -3.332, 1.861)
ob_camera_001.rotation_euler = (1.326, 3.802e-06, 0.0)
ob_photoscreen.location = (-5.454, 3.386, -0.2664)
ob_photoscreen.rotation_euler = (3.148, 1.804, 1.574)
ob_photoscreen.scale = (3.009, 2.953, 0.9987)
ob_resumescreen.location = (-5.18, -2.901, -2.48)
ob_resumescreen.scale = (6.238, 5.909, 1.0)
ob_laptopscreen.location = (3.291, 4.567, 0.1361)
ob_laptopscreen.rotation_euler = (1.349, -0.0, 0.0)
ob_laptopscreen.scale = (3.832, 3.719, 1.0)
ob_text.location = (-25.31, -2.834, 20.91)
ob_text.rotation_euler = (1.363, -0.008727, -0.01745)
ob_text.scale = (5.0, 5.0, 5.0)
ob_text_001.location = (-15.61, -3.03, 18.06)
ob_text_001.rotation_euler = (1.363, -0.008727, -0.01745)
ob_text_001.scale = (3.0, 3.0, 3.0)

# ---- collection membership
col_collection.objects.link(ob_tabletop)
col_collection.objects.link(ob_light)
col_collection.objects.link(ob_camera)
col_collection.objects.link(ob_leg)
col_collection.objects.link(ob_leg2)
col_collection.objects.link(ob_leg3)
col_collection.objects.link(ob_leg4)
col_collection.objects.link(ob_laptop)
col_collection.objects.link(ob_photoframe)
col_collection.objects.link(ob_pencil2)
col_collection.objects.link(ob_pencil1)
col_collection.objects.link(ob_laptop_001)
col_collection.objects.link(ob_laptop_002)
col_collection.objects.link(ob_linkedin)
col_collection.objects.link(ob_github)
col_collection.objects.link(ob_aboutme)
col_collection.objects.link(ob_projandexp)
col_collection.objects.link(ob_camera_001)
col_collection.objects.link(ob_photoscreen)
col_collection.objects.link(ob_resumescreen)
col_collection.objects.link(ob_laptopscreen)
col_collection.objects.link(ob_text)
col_collection.objects.link(ob_text_001)

# ---- scene / render settings (as saved in the file)
scene.camera = ob_camera
scene.frame_start = 1; scene.frame_end = 250; scene.frame_set(1)
scene.render.engine = 'BLENDER_EEVEE_NEXT'
bpy.context.view_layer.update()
